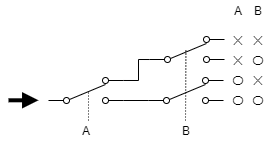

The diagram above was exported from draw.io. Its source (the exported page's mxGraphModel, read from the mxfile embedded in the PNG):
<mxGraphModel dx="568" dy="1083" grid="1" gridSize="10" guides="0" tooltips="1" connect="0" arrows="0" fold="1" page="1" pageScale="1" pageWidth="827" pageHeight="1169" math="0" shadow="0">
  <root>
    <mxCell id="0" />
    <mxCell id="1" parent="0" />
    <mxCell id="4" value="" style="pointerEvents=1;verticalLabelPosition=bottom;shadow=0;dashed=0;align=center;html=1;verticalAlign=top;shape=mxgraph.electrical.electro-mechanical.2-way_switch;" parent="1" vertex="1">
      <mxGeometry x="181" y="296" width="75" height="26" as="geometry" />
    </mxCell>
    <mxCell id="9" value="" style="pointerEvents=1;verticalLabelPosition=bottom;shadow=0;dashed=0;align=center;html=1;verticalAlign=top;shape=mxgraph.electrical.electro-mechanical.2-way_switch;" parent="1" vertex="1">
      <mxGeometry x="180" y="337" width="75" height="26" as="geometry" />
    </mxCell>
    <mxCell id="10" value="" style="pointerEvents=1;verticalLabelPosition=bottom;shadow=0;dashed=0;align=center;html=1;verticalAlign=top;shape=mxgraph.electrical.electro-mechanical.2-way_switch;" parent="1" vertex="1">
      <mxGeometry x="80" y="337" width="75" height="26" as="geometry" />
    </mxCell>
    <mxCell id="15" value="" style="endArrow=none;html=1;exitX=1;exitY=0.885;exitDx=0;exitDy=0;exitPerimeter=0;entryX=0;entryY=0.885;entryDx=0;entryDy=0;entryPerimeter=0;" parent="1" edge="1">
      <mxGeometry width="50" height="50" relative="1" as="geometry">
        <mxPoint x="155" y="360" as="sourcePoint" />
        <mxPoint x="180" y="360" as="targetPoint" />
      </mxGeometry>
    </mxCell>
    <mxCell id="16" value="" style="endArrow=none;html=1;exitX=1;exitY=0.115;exitDx=0;exitDy=0;exitPerimeter=0;entryX=0;entryY=0.885;entryDx=0;entryDy=0;entryPerimeter=0;rounded=0;" parent="1" target="4" edge="1">
      <mxGeometry width="50" height="50" relative="1" as="geometry">
        <mxPoint x="155" y="339.99" as="sourcePoint" />
        <mxPoint x="180" y="320.01" as="targetPoint" />
        <Array as="points">
          <mxPoint x="170" y="340" />
          <mxPoint x="170" y="319" />
        </Array>
      </mxGeometry>
    </mxCell>
    <mxCell id="17" value="A" style="text;html=1;strokeColor=none;fillColor=none;align=center;verticalAlign=middle;whiteSpace=wrap;rounded=0;" parent="1" vertex="1">
      <mxGeometry x="97.5" y="380" width="40" height="20" as="geometry" />
    </mxCell>
    <mxCell id="18" value="B" style="text;html=1;strokeColor=none;fillColor=none;align=center;verticalAlign=middle;whiteSpace=wrap;rounded=0;" parent="1" vertex="1">
      <mxGeometry x="197.5" y="380" width="40" height="20" as="geometry" />
    </mxCell>
    <mxCell id="20" value="" style="endArrow=none;dashed=1;html=1;dashPattern=1 2;strokeWidth=1;" parent="1" edge="1">
      <mxGeometry width="50" height="50" relative="1" as="geometry">
        <mxPoint x="120" y="380" as="sourcePoint" />
        <mxPoint x="120" y="350" as="targetPoint" />
      </mxGeometry>
    </mxCell>
    <mxCell id="22" value="" style="endArrow=none;dashed=1;html=1;dashPattern=1 2;strokeWidth=1;" parent="1" edge="1">
      <mxGeometry width="50" height="50" relative="1" as="geometry">
        <mxPoint x="217" y="380" as="sourcePoint" />
        <mxPoint x="217.36" y="310" as="targetPoint" />
      </mxGeometry>
    </mxCell>
    <mxCell id="30" value="A" style="text;html=1;strokeColor=none;fillColor=none;align=center;verticalAlign=middle;whiteSpace=wrap;rounded=0;" parent="1" vertex="1">
      <mxGeometry x="260" y="260" width="20" height="20" as="geometry" />
    </mxCell>
    <mxCell id="31" value="B" style="text;html=1;strokeColor=none;fillColor=none;align=center;verticalAlign=middle;whiteSpace=wrap;rounded=0;" parent="1" vertex="1">
      <mxGeometry x="280" y="260" width="20" height="20" as="geometry" />
    </mxCell>
    <mxCell id="33" value="✕" style="text;html=1;strokeColor=none;fillColor=none;align=center;verticalAlign=middle;whiteSpace=wrap;rounded=0;" parent="1" vertex="1">
      <mxGeometry x="280" y="330" width="20" height="20" as="geometry" />
    </mxCell>
    <mxCell id="37" value="✕" style="text;html=1;strokeColor=none;fillColor=none;align=center;verticalAlign=middle;whiteSpace=wrap;rounded=0;" parent="1" vertex="1">
      <mxGeometry x="280" y="290" width="20" height="20" as="geometry" />
    </mxCell>
    <mxCell id="59" value="〇" style="text;html=1;strokeColor=none;fillColor=none;align=center;verticalAlign=middle;whiteSpace=wrap;rounded=0;" parent="1" vertex="1">
      <mxGeometry x="260" y="330" width="20" height="20" as="geometry" />
    </mxCell>
    <mxCell id="60" value="〇" style="text;html=1;strokeColor=none;fillColor=none;align=center;verticalAlign=middle;whiteSpace=wrap;rounded=0;" parent="1" vertex="1">
      <mxGeometry x="260" y="350" width="20" height="20" as="geometry" />
    </mxCell>
    <mxCell id="65" value="✕" style="text;html=1;strokeColor=none;fillColor=none;align=center;verticalAlign=middle;whiteSpace=wrap;rounded=0;" parent="1" vertex="1">
      <mxGeometry x="260" y="290" width="20" height="20" as="geometry" />
    </mxCell>
    <mxCell id="67" value="✕" style="text;html=1;strokeColor=none;fillColor=none;align=center;verticalAlign=middle;whiteSpace=wrap;rounded=0;" parent="1" vertex="1">
      <mxGeometry x="260" y="310" width="20" height="20" as="geometry" />
    </mxCell>
    <mxCell id="70" value="〇" style="text;html=1;strokeColor=none;fillColor=none;align=center;verticalAlign=middle;whiteSpace=wrap;rounded=0;" parent="1" vertex="1">
      <mxGeometry x="280" y="350" width="20" height="20" as="geometry" />
    </mxCell>
    <mxCell id="72" value="〇" style="text;html=1;strokeColor=none;fillColor=none;align=center;verticalAlign=middle;whiteSpace=wrap;rounded=0;" parent="1" vertex="1">
      <mxGeometry x="280" y="310" width="20" height="20" as="geometry" />
    </mxCell>
    <mxCell id="73" value="" style="endArrow=block;html=1;strokeWidth=4;endFill=1;" parent="1" edge="1">
      <mxGeometry width="50" height="50" relative="1" as="geometry">
        <mxPoint x="40" y="359.8" as="sourcePoint" />
        <mxPoint x="70" y="359.8" as="targetPoint" />
      </mxGeometry>
    </mxCell>
  </root>
</mxGraphModel>